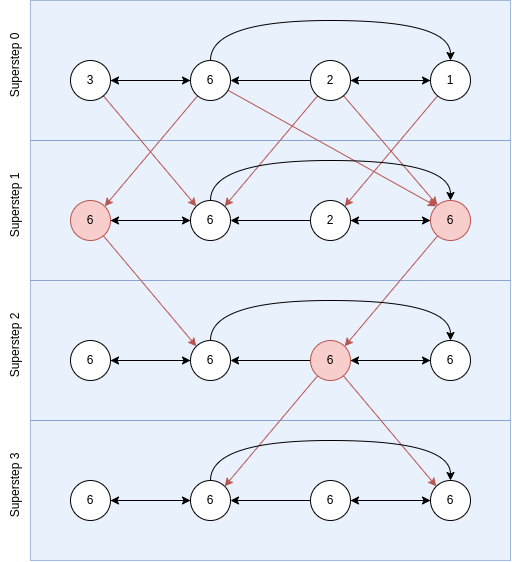

The diagram above was exported from draw.io. Its source (the exported page's mxGraphModel, read from the mxfile embedded in the PNG):
<mxGraphModel dx="827" dy="415" grid="1" gridSize="10" guides="1" tooltips="1" connect="1" arrows="1" fold="1" page="1" pageScale="1" pageWidth="827" pageHeight="1169" math="0" shadow="0">
  <root>
    <mxCell id="0" />
    <mxCell id="1" parent="0" />
    <mxCell id="XONxTsOVZBbs65fTgsUi-67" value="" style="rounded=0;whiteSpace=wrap;html=1;fillColor=#dae8fc;strokeColor=#6c8ebf;opacity=60;" vertex="1" parent="1">
      <mxGeometry x="120" y="440" width="480" height="140" as="geometry" />
    </mxCell>
    <mxCell id="XONxTsOVZBbs65fTgsUi-52" value="" style="rounded=0;whiteSpace=wrap;html=1;fillColor=#dae8fc;strokeColor=#6c8ebf;opacity=60;" vertex="1" parent="1">
      <mxGeometry x="120" y="300" width="480" height="140" as="geometry" />
    </mxCell>
    <mxCell id="XONxTsOVZBbs65fTgsUi-35" value="" style="rounded=0;whiteSpace=wrap;html=1;fillColor=#dae8fc;strokeColor=#6c8ebf;opacity=60;" vertex="1" parent="1">
      <mxGeometry x="120" y="160" width="480" height="140" as="geometry" />
    </mxCell>
    <mxCell id="XONxTsOVZBbs65fTgsUi-16" value="" style="rounded=0;whiteSpace=wrap;html=1;fillColor=#dae8fc;strokeColor=#6c8ebf;opacity=60;" vertex="1" parent="1">
      <mxGeometry x="120" y="20" width="480" height="140" as="geometry" />
    </mxCell>
    <mxCell id="XONxTsOVZBbs65fTgsUi-11" style="edgeStyle=entityRelationEdgeStyle;rounded=0;orthogonalLoop=1;jettySize=auto;html=1;entryX=0;entryY=0.5;entryDx=0;entryDy=0;endArrow=classic;endFill=1;" edge="1" parent="1" source="XONxTsOVZBbs65fTgsUi-1" target="XONxTsOVZBbs65fTgsUi-2">
      <mxGeometry relative="1" as="geometry" />
    </mxCell>
    <mxCell id="XONxTsOVZBbs65fTgsUi-47" style="edgeStyle=none;rounded=0;orthogonalLoop=1;jettySize=auto;html=1;entryX=0;entryY=0;entryDx=0;entryDy=0;fillColor=#f8cecc;strokeColor=#b85450;" edge="1" parent="1" source="XONxTsOVZBbs65fTgsUi-1" target="XONxTsOVZBbs65fTgsUi-40">
      <mxGeometry relative="1" as="geometry" />
    </mxCell>
    <mxCell id="XONxTsOVZBbs65fTgsUi-1" value="3" style="ellipse;whiteSpace=wrap;html=1;aspect=fixed;" vertex="1" parent="1">
      <mxGeometry x="160" y="80" width="40" height="40" as="geometry" />
    </mxCell>
    <mxCell id="XONxTsOVZBbs65fTgsUi-15" style="edgeStyle=orthogonalEdgeStyle;rounded=0;orthogonalLoop=1;jettySize=auto;html=1;entryX=0.5;entryY=0;entryDx=0;entryDy=0;endArrow=classic;endFill=1;exitX=0.5;exitY=0;exitDx=0;exitDy=0;curved=1;" edge="1" parent="1" source="XONxTsOVZBbs65fTgsUi-2" target="XONxTsOVZBbs65fTgsUi-4">
      <mxGeometry relative="1" as="geometry">
        <Array as="points">
          <mxPoint x="300" y="40" />
          <mxPoint x="540" y="40" />
        </Array>
      </mxGeometry>
    </mxCell>
    <mxCell id="XONxTsOVZBbs65fTgsUi-31" style="edgeStyle=none;rounded=0;orthogonalLoop=1;jettySize=auto;html=1;" edge="1" parent="1" source="XONxTsOVZBbs65fTgsUi-2">
      <mxGeometry relative="1" as="geometry">
        <mxPoint x="200" y="100" as="targetPoint" />
      </mxGeometry>
    </mxCell>
    <mxCell id="XONxTsOVZBbs65fTgsUi-48" style="edgeStyle=none;rounded=0;orthogonalLoop=1;jettySize=auto;html=1;entryX=1;entryY=0;entryDx=0;entryDy=0;fillColor=#f8cecc;strokeColor=#b85450;" edge="1" parent="1" source="XONxTsOVZBbs65fTgsUi-2" target="XONxTsOVZBbs65fTgsUi-37">
      <mxGeometry relative="1" as="geometry" />
    </mxCell>
    <mxCell id="XONxTsOVZBbs65fTgsUi-49" style="edgeStyle=none;rounded=0;orthogonalLoop=1;jettySize=auto;html=1;entryX=0;entryY=0;entryDx=0;entryDy=0;fillColor=#f8cecc;strokeColor=#b85450;" edge="1" parent="1" source="XONxTsOVZBbs65fTgsUi-2" target="XONxTsOVZBbs65fTgsUi-45">
      <mxGeometry relative="1" as="geometry" />
    </mxCell>
    <mxCell id="XONxTsOVZBbs65fTgsUi-2" value="6" style="ellipse;whiteSpace=wrap;html=1;aspect=fixed;" vertex="1" parent="1">
      <mxGeometry x="280" y="80" width="40" height="40" as="geometry" />
    </mxCell>
    <mxCell id="XONxTsOVZBbs65fTgsUi-32" style="edgeStyle=none;rounded=0;orthogonalLoop=1;jettySize=auto;html=1;" edge="1" parent="1" source="XONxTsOVZBbs65fTgsUi-3" target="XONxTsOVZBbs65fTgsUi-2">
      <mxGeometry relative="1" as="geometry" />
    </mxCell>
    <mxCell id="XONxTsOVZBbs65fTgsUi-33" style="edgeStyle=none;rounded=0;orthogonalLoop=1;jettySize=auto;html=1;entryX=0;entryY=0.5;entryDx=0;entryDy=0;" edge="1" parent="1" source="XONxTsOVZBbs65fTgsUi-3" target="XONxTsOVZBbs65fTgsUi-4">
      <mxGeometry relative="1" as="geometry" />
    </mxCell>
    <mxCell id="XONxTsOVZBbs65fTgsUi-50" style="edgeStyle=none;rounded=0;orthogonalLoop=1;jettySize=auto;html=1;entryX=1;entryY=0;entryDx=0;entryDy=0;fillColor=#f8cecc;strokeColor=#b85450;" edge="1" parent="1" source="XONxTsOVZBbs65fTgsUi-3" target="XONxTsOVZBbs65fTgsUi-40">
      <mxGeometry relative="1" as="geometry" />
    </mxCell>
    <mxCell id="XONxTsOVZBbs65fTgsUi-51" style="edgeStyle=none;rounded=0;orthogonalLoop=1;jettySize=auto;html=1;fillColor=#f8cecc;strokeColor=#b85450;" edge="1" parent="1" source="XONxTsOVZBbs65fTgsUi-3" target="XONxTsOVZBbs65fTgsUi-45">
      <mxGeometry relative="1" as="geometry" />
    </mxCell>
    <mxCell id="XONxTsOVZBbs65fTgsUi-3" value="2" style="ellipse;whiteSpace=wrap;html=1;aspect=fixed;" vertex="1" parent="1">
      <mxGeometry x="400" y="80" width="40" height="40" as="geometry" />
    </mxCell>
    <mxCell id="XONxTsOVZBbs65fTgsUi-34" style="edgeStyle=none;rounded=0;orthogonalLoop=1;jettySize=auto;html=1;" edge="1" parent="1" source="XONxTsOVZBbs65fTgsUi-4">
      <mxGeometry relative="1" as="geometry">
        <mxPoint x="440" y="100" as="targetPoint" />
      </mxGeometry>
    </mxCell>
    <mxCell id="XONxTsOVZBbs65fTgsUi-66" style="edgeStyle=none;rounded=0;orthogonalLoop=1;jettySize=auto;html=1;entryX=1;entryY=0;entryDx=0;entryDy=0;fillColor=#f8cecc;strokeColor=#b85450;" edge="1" parent="1" source="XONxTsOVZBbs65fTgsUi-4" target="XONxTsOVZBbs65fTgsUi-43">
      <mxGeometry relative="1" as="geometry" />
    </mxCell>
    <mxCell id="XONxTsOVZBbs65fTgsUi-4" value="1" style="ellipse;whiteSpace=wrap;html=1;aspect=fixed;" vertex="1" parent="1">
      <mxGeometry x="520" y="80" width="40" height="40" as="geometry" />
    </mxCell>
    <mxCell id="XONxTsOVZBbs65fTgsUi-17" value="Superstep 0" style="text;html=1;strokeColor=none;fillColor=none;align=center;verticalAlign=middle;whiteSpace=wrap;rounded=0;rotation=-90;" vertex="1" parent="1">
      <mxGeometry x="70" y="70" width="70" height="30" as="geometry" />
    </mxCell>
    <mxCell id="XONxTsOVZBbs65fTgsUi-36" style="edgeStyle=entityRelationEdgeStyle;rounded=0;orthogonalLoop=1;jettySize=auto;html=1;entryX=0;entryY=0.5;entryDx=0;entryDy=0;endArrow=classic;endFill=1;" edge="1" parent="1" source="XONxTsOVZBbs65fTgsUi-37" target="XONxTsOVZBbs65fTgsUi-40">
      <mxGeometry relative="1" as="geometry" />
    </mxCell>
    <mxCell id="XONxTsOVZBbs65fTgsUi-64" style="edgeStyle=none;rounded=0;orthogonalLoop=1;jettySize=auto;html=1;entryX=0;entryY=0;entryDx=0;entryDy=0;fillColor=#f8cecc;strokeColor=#b85450;" edge="1" parent="1" source="XONxTsOVZBbs65fTgsUi-37" target="XONxTsOVZBbs65fTgsUi-57">
      <mxGeometry relative="1" as="geometry" />
    </mxCell>
    <mxCell id="XONxTsOVZBbs65fTgsUi-37" value="6" style="ellipse;whiteSpace=wrap;html=1;aspect=fixed;fillColor=#f8cecc;strokeColor=#b85450;" vertex="1" parent="1">
      <mxGeometry x="160" y="220" width="40" height="40" as="geometry" />
    </mxCell>
    <mxCell id="XONxTsOVZBbs65fTgsUi-38" style="edgeStyle=orthogonalEdgeStyle;rounded=0;orthogonalLoop=1;jettySize=auto;html=1;entryX=0.5;entryY=0;entryDx=0;entryDy=0;endArrow=classic;endFill=1;exitX=0.5;exitY=0;exitDx=0;exitDy=0;curved=1;" edge="1" parent="1" source="XONxTsOVZBbs65fTgsUi-40" target="XONxTsOVZBbs65fTgsUi-45">
      <mxGeometry relative="1" as="geometry">
        <Array as="points">
          <mxPoint x="300" y="180" />
          <mxPoint x="540" y="180" />
        </Array>
      </mxGeometry>
    </mxCell>
    <mxCell id="XONxTsOVZBbs65fTgsUi-39" style="edgeStyle=none;rounded=0;orthogonalLoop=1;jettySize=auto;html=1;" edge="1" parent="1" source="XONxTsOVZBbs65fTgsUi-40">
      <mxGeometry relative="1" as="geometry">
        <mxPoint x="200" y="240" as="targetPoint" />
      </mxGeometry>
    </mxCell>
    <mxCell id="XONxTsOVZBbs65fTgsUi-40" value="6" style="ellipse;whiteSpace=wrap;html=1;aspect=fixed;" vertex="1" parent="1">
      <mxGeometry x="280" y="220" width="40" height="40" as="geometry" />
    </mxCell>
    <mxCell id="XONxTsOVZBbs65fTgsUi-41" style="edgeStyle=none;rounded=0;orthogonalLoop=1;jettySize=auto;html=1;" edge="1" parent="1" source="XONxTsOVZBbs65fTgsUi-43" target="XONxTsOVZBbs65fTgsUi-40">
      <mxGeometry relative="1" as="geometry" />
    </mxCell>
    <mxCell id="XONxTsOVZBbs65fTgsUi-42" style="edgeStyle=none;rounded=0;orthogonalLoop=1;jettySize=auto;html=1;entryX=0;entryY=0.5;entryDx=0;entryDy=0;" edge="1" parent="1" source="XONxTsOVZBbs65fTgsUi-43" target="XONxTsOVZBbs65fTgsUi-45">
      <mxGeometry relative="1" as="geometry" />
    </mxCell>
    <mxCell id="XONxTsOVZBbs65fTgsUi-43" value="2" style="ellipse;whiteSpace=wrap;html=1;aspect=fixed;" vertex="1" parent="1">
      <mxGeometry x="400" y="220" width="40" height="40" as="geometry" />
    </mxCell>
    <mxCell id="XONxTsOVZBbs65fTgsUi-44" style="edgeStyle=none;rounded=0;orthogonalLoop=1;jettySize=auto;html=1;" edge="1" parent="1" source="XONxTsOVZBbs65fTgsUi-45">
      <mxGeometry relative="1" as="geometry">
        <mxPoint x="440" y="240" as="targetPoint" />
      </mxGeometry>
    </mxCell>
    <mxCell id="XONxTsOVZBbs65fTgsUi-65" style="edgeStyle=none;rounded=0;orthogonalLoop=1;jettySize=auto;html=1;entryX=1;entryY=0;entryDx=0;entryDy=0;fillColor=#f8cecc;strokeColor=#b85450;" edge="1" parent="1" source="XONxTsOVZBbs65fTgsUi-45" target="XONxTsOVZBbs65fTgsUi-60">
      <mxGeometry relative="1" as="geometry" />
    </mxCell>
    <mxCell id="XONxTsOVZBbs65fTgsUi-45" value="6" style="ellipse;whiteSpace=wrap;html=1;aspect=fixed;fillColor=#f8cecc;strokeColor=#b85450;" vertex="1" parent="1">
      <mxGeometry x="520" y="220" width="40" height="40" as="geometry" />
    </mxCell>
    <mxCell id="XONxTsOVZBbs65fTgsUi-46" value="Superstep 1" style="text;html=1;strokeColor=none;fillColor=none;align=center;verticalAlign=middle;whiteSpace=wrap;rounded=0;rotation=-90;" vertex="1" parent="1">
      <mxGeometry x="70" y="210" width="70" height="30" as="geometry" />
    </mxCell>
    <mxCell id="XONxTsOVZBbs65fTgsUi-53" style="edgeStyle=entityRelationEdgeStyle;rounded=0;orthogonalLoop=1;jettySize=auto;html=1;entryX=0;entryY=0.5;entryDx=0;entryDy=0;endArrow=classic;endFill=1;" edge="1" parent="1" source="XONxTsOVZBbs65fTgsUi-54" target="XONxTsOVZBbs65fTgsUi-57">
      <mxGeometry relative="1" as="geometry" />
    </mxCell>
    <mxCell id="XONxTsOVZBbs65fTgsUi-54" value="6" style="ellipse;whiteSpace=wrap;html=1;aspect=fixed;" vertex="1" parent="1">
      <mxGeometry x="160" y="360" width="40" height="40" as="geometry" />
    </mxCell>
    <mxCell id="XONxTsOVZBbs65fTgsUi-55" style="edgeStyle=orthogonalEdgeStyle;rounded=0;orthogonalLoop=1;jettySize=auto;html=1;entryX=0.5;entryY=0;entryDx=0;entryDy=0;endArrow=classic;endFill=1;exitX=0.5;exitY=0;exitDx=0;exitDy=0;curved=1;" edge="1" parent="1" source="XONxTsOVZBbs65fTgsUi-57" target="XONxTsOVZBbs65fTgsUi-62">
      <mxGeometry relative="1" as="geometry">
        <Array as="points">
          <mxPoint x="300" y="320" />
          <mxPoint x="540" y="320" />
        </Array>
      </mxGeometry>
    </mxCell>
    <mxCell id="XONxTsOVZBbs65fTgsUi-56" style="edgeStyle=none;rounded=0;orthogonalLoop=1;jettySize=auto;html=1;" edge="1" parent="1" source="XONxTsOVZBbs65fTgsUi-57">
      <mxGeometry relative="1" as="geometry">
        <mxPoint x="200" y="380" as="targetPoint" />
      </mxGeometry>
    </mxCell>
    <mxCell id="XONxTsOVZBbs65fTgsUi-57" value="6" style="ellipse;whiteSpace=wrap;html=1;aspect=fixed;" vertex="1" parent="1">
      <mxGeometry x="280" y="360" width="40" height="40" as="geometry" />
    </mxCell>
    <mxCell id="XONxTsOVZBbs65fTgsUi-58" style="edgeStyle=none;rounded=0;orthogonalLoop=1;jettySize=auto;html=1;" edge="1" parent="1" source="XONxTsOVZBbs65fTgsUi-60" target="XONxTsOVZBbs65fTgsUi-57">
      <mxGeometry relative="1" as="geometry" />
    </mxCell>
    <mxCell id="XONxTsOVZBbs65fTgsUi-59" style="edgeStyle=none;rounded=0;orthogonalLoop=1;jettySize=auto;html=1;entryX=0;entryY=0.5;entryDx=0;entryDy=0;" edge="1" parent="1" source="XONxTsOVZBbs65fTgsUi-60" target="XONxTsOVZBbs65fTgsUi-62">
      <mxGeometry relative="1" as="geometry" />
    </mxCell>
    <mxCell id="XONxTsOVZBbs65fTgsUi-79" style="edgeStyle=none;rounded=0;orthogonalLoop=1;jettySize=auto;html=1;entryX=1;entryY=0;entryDx=0;entryDy=0;fillColor=#f8cecc;strokeColor=#b85450;" edge="1" parent="1" source="XONxTsOVZBbs65fTgsUi-60" target="XONxTsOVZBbs65fTgsUi-72">
      <mxGeometry relative="1" as="geometry" />
    </mxCell>
    <mxCell id="XONxTsOVZBbs65fTgsUi-80" style="edgeStyle=none;rounded=0;orthogonalLoop=1;jettySize=auto;html=1;entryX=0;entryY=0;entryDx=0;entryDy=0;fillColor=#f8cecc;strokeColor=#b85450;" edge="1" parent="1" source="XONxTsOVZBbs65fTgsUi-60" target="XONxTsOVZBbs65fTgsUi-77">
      <mxGeometry relative="1" as="geometry" />
    </mxCell>
    <mxCell id="XONxTsOVZBbs65fTgsUi-60" value="6" style="ellipse;whiteSpace=wrap;html=1;aspect=fixed;fillColor=#f8cecc;strokeColor=#b85450;" vertex="1" parent="1">
      <mxGeometry x="400" y="360" width="40" height="40" as="geometry" />
    </mxCell>
    <mxCell id="XONxTsOVZBbs65fTgsUi-61" style="edgeStyle=none;rounded=0;orthogonalLoop=1;jettySize=auto;html=1;" edge="1" parent="1" source="XONxTsOVZBbs65fTgsUi-62">
      <mxGeometry relative="1" as="geometry">
        <mxPoint x="440" y="380" as="targetPoint" />
      </mxGeometry>
    </mxCell>
    <mxCell id="XONxTsOVZBbs65fTgsUi-62" value="6" style="ellipse;whiteSpace=wrap;html=1;aspect=fixed;" vertex="1" parent="1">
      <mxGeometry x="520" y="360" width="40" height="40" as="geometry" />
    </mxCell>
    <mxCell id="XONxTsOVZBbs65fTgsUi-63" value="Superstep 2" style="text;html=1;strokeColor=none;fillColor=none;align=center;verticalAlign=middle;whiteSpace=wrap;rounded=0;rotation=-90;" vertex="1" parent="1">
      <mxGeometry x="70" y="350" width="70" height="30" as="geometry" />
    </mxCell>
    <mxCell id="XONxTsOVZBbs65fTgsUi-68" style="edgeStyle=entityRelationEdgeStyle;rounded=0;orthogonalLoop=1;jettySize=auto;html=1;entryX=0;entryY=0.5;entryDx=0;entryDy=0;endArrow=classic;endFill=1;" edge="1" parent="1" source="XONxTsOVZBbs65fTgsUi-69" target="XONxTsOVZBbs65fTgsUi-72">
      <mxGeometry relative="1" as="geometry" />
    </mxCell>
    <mxCell id="XONxTsOVZBbs65fTgsUi-69" value="6" style="ellipse;whiteSpace=wrap;html=1;aspect=fixed;" vertex="1" parent="1">
      <mxGeometry x="160" y="500" width="40" height="40" as="geometry" />
    </mxCell>
    <mxCell id="XONxTsOVZBbs65fTgsUi-70" style="edgeStyle=orthogonalEdgeStyle;rounded=0;orthogonalLoop=1;jettySize=auto;html=1;entryX=0.5;entryY=0;entryDx=0;entryDy=0;endArrow=classic;endFill=1;exitX=0.5;exitY=0;exitDx=0;exitDy=0;curved=1;" edge="1" parent="1" source="XONxTsOVZBbs65fTgsUi-72" target="XONxTsOVZBbs65fTgsUi-77">
      <mxGeometry relative="1" as="geometry">
        <Array as="points">
          <mxPoint x="300" y="460" />
          <mxPoint x="540" y="460" />
        </Array>
      </mxGeometry>
    </mxCell>
    <mxCell id="XONxTsOVZBbs65fTgsUi-71" style="edgeStyle=none;rounded=0;orthogonalLoop=1;jettySize=auto;html=1;" edge="1" parent="1" source="XONxTsOVZBbs65fTgsUi-72">
      <mxGeometry relative="1" as="geometry">
        <mxPoint x="200" y="520" as="targetPoint" />
      </mxGeometry>
    </mxCell>
    <mxCell id="XONxTsOVZBbs65fTgsUi-72" value="6" style="ellipse;whiteSpace=wrap;html=1;aspect=fixed;" vertex="1" parent="1">
      <mxGeometry x="280" y="500" width="40" height="40" as="geometry" />
    </mxCell>
    <mxCell id="XONxTsOVZBbs65fTgsUi-73" style="edgeStyle=none;rounded=0;orthogonalLoop=1;jettySize=auto;html=1;" edge="1" parent="1" source="XONxTsOVZBbs65fTgsUi-75" target="XONxTsOVZBbs65fTgsUi-72">
      <mxGeometry relative="1" as="geometry" />
    </mxCell>
    <mxCell id="XONxTsOVZBbs65fTgsUi-74" style="edgeStyle=none;rounded=0;orthogonalLoop=1;jettySize=auto;html=1;entryX=0;entryY=0.5;entryDx=0;entryDy=0;" edge="1" parent="1" source="XONxTsOVZBbs65fTgsUi-75" target="XONxTsOVZBbs65fTgsUi-77">
      <mxGeometry relative="1" as="geometry" />
    </mxCell>
    <mxCell id="XONxTsOVZBbs65fTgsUi-75" value="6" style="ellipse;whiteSpace=wrap;html=1;aspect=fixed;" vertex="1" parent="1">
      <mxGeometry x="400" y="500" width="40" height="40" as="geometry" />
    </mxCell>
    <mxCell id="XONxTsOVZBbs65fTgsUi-76" style="edgeStyle=none;rounded=0;orthogonalLoop=1;jettySize=auto;html=1;" edge="1" parent="1" source="XONxTsOVZBbs65fTgsUi-77">
      <mxGeometry relative="1" as="geometry">
        <mxPoint x="440" y="520" as="targetPoint" />
      </mxGeometry>
    </mxCell>
    <mxCell id="XONxTsOVZBbs65fTgsUi-77" value="6" style="ellipse;whiteSpace=wrap;html=1;aspect=fixed;" vertex="1" parent="1">
      <mxGeometry x="520" y="500" width="40" height="40" as="geometry" />
    </mxCell>
    <mxCell id="XONxTsOVZBbs65fTgsUi-78" value="Superstep 3" style="text;html=1;strokeColor=none;fillColor=none;align=center;verticalAlign=middle;whiteSpace=wrap;rounded=0;rotation=-90;" vertex="1" parent="1">
      <mxGeometry x="70" y="490" width="70" height="30" as="geometry" />
    </mxCell>
  </root>
</mxGraphModel>